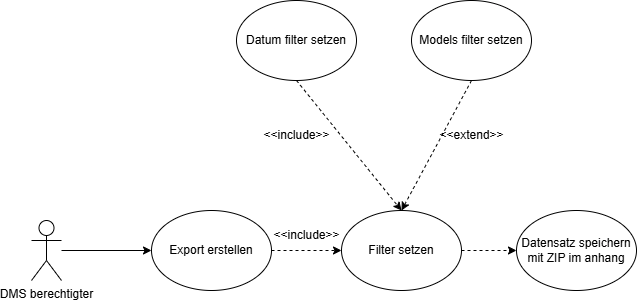

The diagram above was exported from draw.io. Its source (the exported page's mxGraphModel, read from the mxfile embedded in the PNG):
<mxGraphModel dx="2341" dy="1216" grid="1" gridSize="10" guides="1" tooltips="1" connect="1" arrows="1" fold="1" page="1" pageScale="1" pageWidth="850" pageHeight="1100" math="0" shadow="0">
  <root>
    <mxCell id="0" />
    <mxCell id="1" parent="0" />
    <mxCell id="BgUuog8D2O2GZC3UT4gJ-26" style="edgeStyle=orthogonalEdgeStyle;rounded=0;orthogonalLoop=1;jettySize=auto;html=1;entryX=0;entryY=0.5;entryDx=0;entryDy=0;" edge="1" parent="1" source="BgUuog8D2O2GZC3UT4gJ-1" target="BgUuog8D2O2GZC3UT4gJ-3">
      <mxGeometry relative="1" as="geometry" />
    </mxCell>
    <mxCell id="BgUuog8D2O2GZC3UT4gJ-1" value="DMS berechtigter" style="shape=umlActor;verticalLabelPosition=bottom;verticalAlign=top;html=1;outlineConnect=0;" vertex="1" parent="1">
      <mxGeometry x="123" y="490" width="30" height="60" as="geometry" />
    </mxCell>
    <mxCell id="BgUuog8D2O2GZC3UT4gJ-20" style="edgeStyle=orthogonalEdgeStyle;rounded=0;orthogonalLoop=1;jettySize=auto;html=1;entryX=0;entryY=0.5;entryDx=0;entryDy=0;dashed=1;" edge="1" parent="1" source="BgUuog8D2O2GZC3UT4gJ-3" target="BgUuog8D2O2GZC3UT4gJ-18">
      <mxGeometry relative="1" as="geometry" />
    </mxCell>
    <mxCell id="BgUuog8D2O2GZC3UT4gJ-3" value="Export erstellen" style="ellipse;whiteSpace=wrap;html=1;" vertex="1" parent="1">
      <mxGeometry x="243" y="480" width="120" height="80" as="geometry" />
    </mxCell>
    <mxCell id="BgUuog8D2O2GZC3UT4gJ-4" value="Datum filter setzen" style="ellipse;whiteSpace=wrap;html=1;" vertex="1" parent="1">
      <mxGeometry x="328" y="270" width="120" height="80" as="geometry" />
    </mxCell>
    <mxCell id="BgUuog8D2O2GZC3UT4gJ-5" value="Models filter setzen" style="ellipse;whiteSpace=wrap;html=1;" vertex="1" parent="1">
      <mxGeometry x="503" y="270" width="120" height="80" as="geometry" />
    </mxCell>
    <mxCell id="BgUuog8D2O2GZC3UT4gJ-10" value="&amp;lt;&amp;lt;include&amp;gt;&amp;gt;" style="text;html=1;align=center;verticalAlign=middle;resizable=0;points=[];autosize=1;strokeColor=none;fillColor=none;" vertex="1" parent="1">
      <mxGeometry x="343" y="390" width="90" height="30" as="geometry" />
    </mxCell>
    <mxCell id="BgUuog8D2O2GZC3UT4gJ-11" value="&amp;lt;&amp;lt;extend&amp;gt;&amp;gt;" style="text;html=1;align=center;verticalAlign=middle;resizable=0;points=[];autosize=1;strokeColor=none;fillColor=none;" vertex="1" parent="1">
      <mxGeometry x="518" y="390" width="90" height="30" as="geometry" />
    </mxCell>
    <mxCell id="BgUuog8D2O2GZC3UT4gJ-15" value="" style="endArrow=classic;html=1;rounded=0;exitX=0.5;exitY=1;exitDx=0;exitDy=0;dashed=1;entryX=0.5;entryY=0;entryDx=0;entryDy=0;" edge="1" parent="1" source="BgUuog8D2O2GZC3UT4gJ-5" target="BgUuog8D2O2GZC3UT4gJ-18">
      <mxGeometry width="50" height="50" relative="1" as="geometry">
        <mxPoint x="423" y="230" as="sourcePoint" />
        <mxPoint x="493" y="470" as="targetPoint" />
      </mxGeometry>
    </mxCell>
    <mxCell id="BgUuog8D2O2GZC3UT4gJ-17" value="" style="endArrow=classic;html=1;rounded=0;exitX=0.5;exitY=1;exitDx=0;exitDy=0;entryX=0.5;entryY=0;entryDx=0;entryDy=0;dashed=1;" edge="1" parent="1" source="BgUuog8D2O2GZC3UT4gJ-4" target="BgUuog8D2O2GZC3UT4gJ-18">
      <mxGeometry width="50" height="50" relative="1" as="geometry">
        <mxPoint x="512" y="277" as="sourcePoint" />
        <mxPoint x="433" y="200" as="targetPoint" />
      </mxGeometry>
    </mxCell>
    <mxCell id="BgUuog8D2O2GZC3UT4gJ-23" style="edgeStyle=orthogonalEdgeStyle;rounded=0;orthogonalLoop=1;jettySize=auto;html=1;entryX=0;entryY=0.5;entryDx=0;entryDy=0;dashed=1;" edge="1" parent="1" source="BgUuog8D2O2GZC3UT4gJ-18" target="BgUuog8D2O2GZC3UT4gJ-22">
      <mxGeometry relative="1" as="geometry" />
    </mxCell>
    <mxCell id="BgUuog8D2O2GZC3UT4gJ-18" value="Filter setzen" style="ellipse;whiteSpace=wrap;html=1;" vertex="1" parent="1">
      <mxGeometry x="433" y="480" width="120" height="80" as="geometry" />
    </mxCell>
    <mxCell id="BgUuog8D2O2GZC3UT4gJ-21" value="&amp;lt;&amp;lt;include&amp;gt;&amp;gt;" style="text;html=1;align=center;verticalAlign=middle;resizable=0;points=[];autosize=1;strokeColor=none;fillColor=none;" vertex="1" parent="1">
      <mxGeometry x="353" y="490" width="90" height="30" as="geometry" />
    </mxCell>
    <mxCell id="BgUuog8D2O2GZC3UT4gJ-22" value="Datensatz speichern mit ZIP im anhang" style="ellipse;whiteSpace=wrap;html=1;" vertex="1" parent="1">
      <mxGeometry x="608" y="480" width="120" height="80" as="geometry" />
    </mxCell>
  </root>
</mxGraphModel>